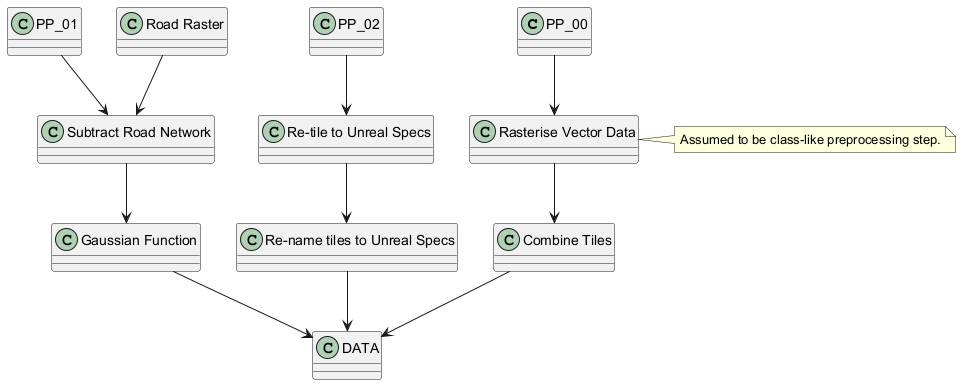

The diagram above was rendered by PlantUML. Its source (embedded in the PNG):
@startuml
class "PP_00" 
class "PP_01" 
class "PP_02" 

class "Rasterise Vector Data" 
class "Combine Tiles" 
class "Subtract Road Network"
class "Gaussian Function"
class "Re-tile to Unreal Specs"
class "Re-name tiles to Unreal Specs"

class "DATA"
class "Road Raster"

PP_00 --> "Rasterise Vector Data"
"Rasterise Vector Data" --> "Combine Tiles"
"Combine Tiles" --> DATA

PP_01 --> "Subtract Road Network"
"Subtract Road Network" --> "Gaussian Function"
"Gaussian Function" --> DATA
"Road Raster" --> "Subtract Road Network"

PP_02 --> "Re-tile to Unreal Specs"
"Re-tile to Unreal Specs" --> "Re-name tiles to Unreal Specs"
"Re-name tiles to Unreal Specs" --> DATA

note right of "Rasterise Vector Data"
Assumed to be class-like preprocessing step.
end note
@enduml